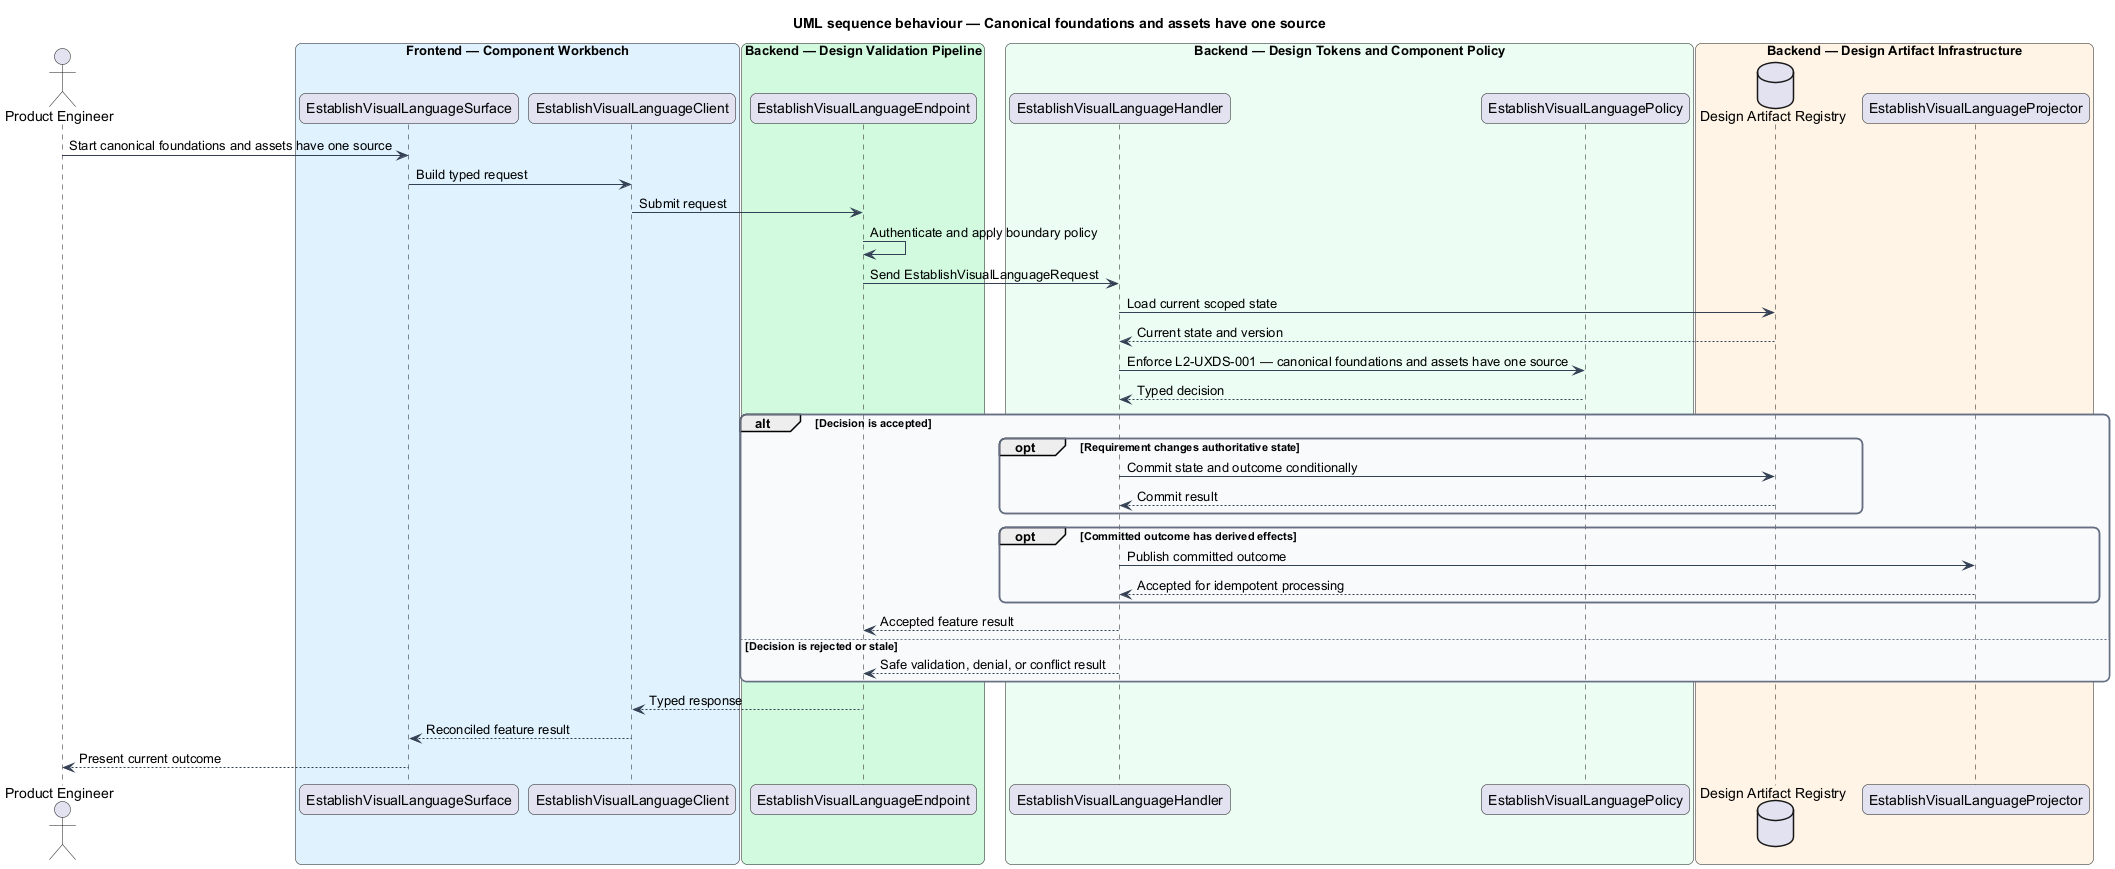

The diagram above was rendered by PlantUML. Its source (embedded in the PNG):
@startuml
title UML sequence behaviour — Canonical foundations and assets have one source
skinparam backgroundColor #FFFFFF
skinparam shadowing false
skinparam roundcorner 12
skinparam defaultFontName Arial
skinparam ArrowColor #344054
skinparam rectangle {
  BorderColor #344054
  FontColor #101828
}
skinparam package {
  BorderColor #667085
  FontColor #101828
  BackgroundColor #F9FAFB
}
actor "Product Engineer" as actor
box "Frontend — Component Workbench" #E0F2FE
  participant "EstablishVisualLanguageSurface" as surface
  participant "EstablishVisualLanguageClient" as client
end box
box "Backend — Design Validation Pipeline" #D1FADF
  participant "EstablishVisualLanguageEndpoint" as endpoint
end box
box "Backend — Design Tokens and Component Policy" #ECFDF3
  participant "EstablishVisualLanguageHandler" as handler
  participant "EstablishVisualLanguagePolicy" as policy
end box
box "Backend — Design Artifact Infrastructure" #FFF4E5
  database "Design Artifact Registry" as store
  participant "EstablishVisualLanguageProjector" as projector
end box

actor -> surface : Start canonical foundations and assets have one source
surface -> client : Build typed request
client -> endpoint : Submit request
endpoint -> endpoint : Authenticate and apply boundary policy
endpoint -> handler : Send EstablishVisualLanguageRequest
handler -> store : Load current scoped state
store --> handler : Current state and version
handler -> policy : Enforce L2-UXDS-001 — canonical foundations and assets have one source
policy --> handler : Typed decision
alt Decision is accepted
  opt Requirement changes authoritative state
    handler -> store : Commit state and outcome conditionally
    store --> handler : Commit result
  end
  opt Committed outcome has derived effects
    handler -> projector : Publish committed outcome
    projector --> handler : Accepted for idempotent processing
  end
  handler --> endpoint : Accepted feature result
else Decision is rejected or stale
  handler --> endpoint : Safe validation, denial, or conflict result
end
endpoint --> client : Typed response
client --> surface : Reconciled feature result
surface --> actor : Present current outcome
@enduml